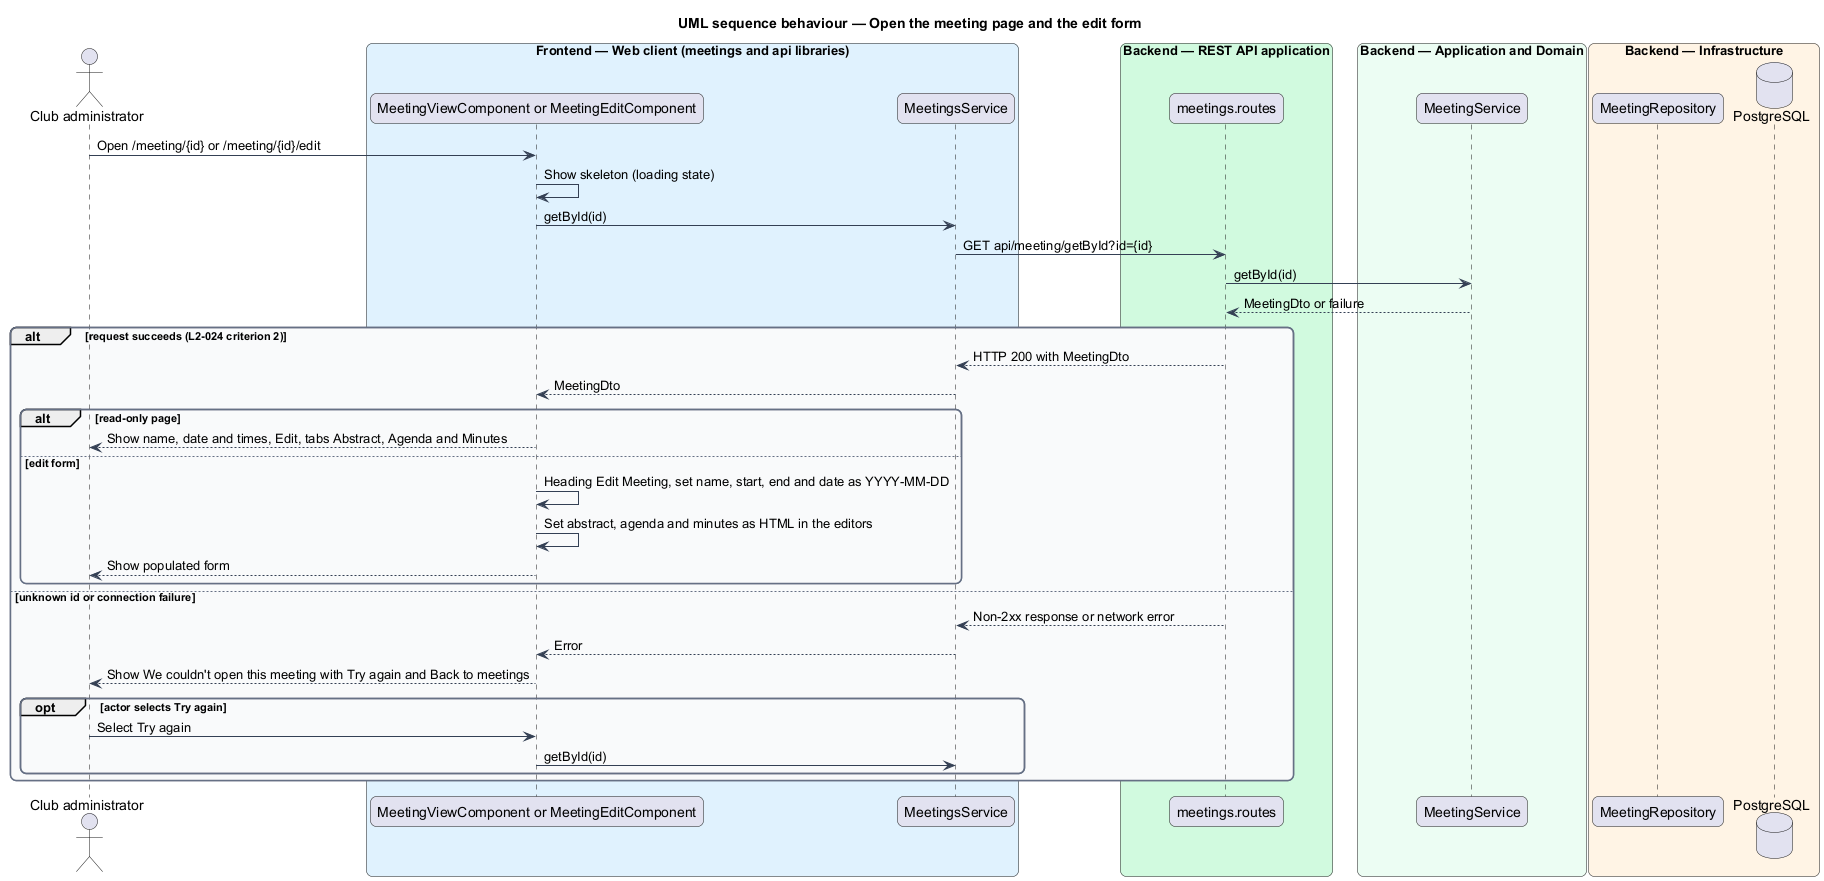

The diagram above was rendered by PlantUML. Its source (embedded in the PNG):
@startuml
title UML sequence behaviour — Open the meeting page and the edit form
skinparam backgroundColor #FFFFFF
skinparam shadowing false
skinparam roundcorner 12
skinparam defaultFontName Arial
skinparam ArrowColor #344054
skinparam rectangle {
  BorderColor #344054
  FontColor #101828
}
skinparam package {
  BorderColor #667085
  FontColor #101828
  BackgroundColor #F9FAFB
}
actor "Club administrator" as actor
box "Frontend — Web client (meetings and api libraries)" #E0F2FE
  participant "MeetingViewComponent or MeetingEditComponent" as page
  participant "MeetingsService" as client
end box
box "Backend — REST API application" #D1FADF
  participant "meetings.routes" as routes
end box
box "Backend — Application and Domain" #ECFDF3
  participant "MeetingService" as service
end box
box "Backend — Infrastructure" #FFF4E5
  participant "MeetingRepository" as repo
  database "PostgreSQL" as db
end box
actor -> page : Open /meeting/{id} or /meeting/{id}/edit
page -> page : Show skeleton (loading state)
page -> client : getById(id)
client -> routes : GET api/meeting/getById?id={id}
routes -> service : getById(id)
service --> routes : MeetingDto or failure
alt request succeeds (L2-024 criterion 2)
  routes --> client : HTTP 200 with MeetingDto
  client --> page : MeetingDto
  alt read-only page
    page --> actor : Show name, date and times, Edit, tabs Abstract, Agenda and Minutes
  else edit form
    page -> page : Heading Edit Meeting, set name, start, end and date as YYYY-MM-DD
    page -> page : Set abstract, agenda and minutes as HTML in the editors
    page --> actor : Show populated form
  end
else unknown id or connection failure
  routes --> client : Non-2xx response or network error
  client --> page : Error
  page --> actor : Show We couldn't open this meeting with Try again and Back to meetings
  opt actor selects Try again
    actor -> page : Select Try again
    page -> client : getById(id)
  end
end
@enduml